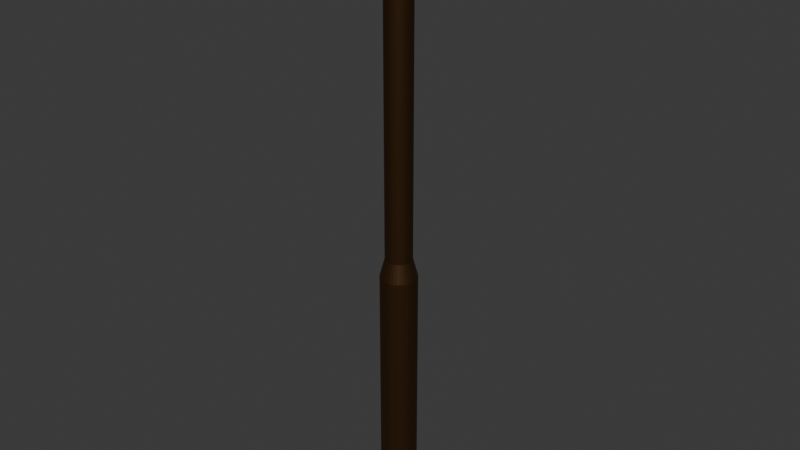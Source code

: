 # Source: blend.blend  (saved by Blender 4.2.66; exported with 4.5.12 LTS)
import bpy
from mathutils import Matrix  # noqa: F401  (used for matrix-valued properties, if any)

bpy.ops.wm.read_factory_settings(use_empty=True)
scene = bpy.context.scene
scene.name = 'Scene'

# ---- collections
col_collection = bpy.data.collections.new('Collection'); scene.collection.children.link(col_collection)

# ---- materials (node trees are filled in below, after node groups)
mat_main = bpy.data.materials.new('main')
mat_main.alpha_threshold = 0.0
mat_main.use_transparent_shadow = False
mat_main.roughness = 0.5
mat_main.line_color = (0.0, 0.0, 0.0, 1.0)
mat_white = bpy.data.materials.new('white')

# ---- material node trees
mat_main.use_nodes = True; mat_main.node_tree.nodes.clear()
_N = mat_main.node_tree.nodes; _L = mat_main.node_tree.links
n0 = _N.new('ShaderNodeOutputMaterial'); n0.name = 'Material Output'; n0.location = (300, 300)
n1 = _N.new('ShaderNodeBsdfPrincipled'); n1.name = 'Principled BSDF'; n1.location = (10, 300)
n1.inputs[0].default_value = (0.063, 0.02929, 0.009344, 1.0)
n1.inputs[1].default_value = 0.7
n1.inputs[3].default_value = 1.45
_L.new(n1.outputs[0], n0.inputs[0])
n0.is_active_output = True
mat_white.use_nodes = True; mat_white.node_tree.nodes.clear()
_N = mat_white.node_tree.nodes; _L = mat_white.node_tree.links
n0 = _N.new('ShaderNodeBsdfPrincipled'); n0.name = 'Principled BSDF'; n0.location = (10, 300)
n0.inputs[0].default_value = (1.0, 1.0, 1.0, 1.0)
n0.inputs[1].default_value = 1.0
n0.inputs[2].default_value = 1.0
n1 = _N.new('ShaderNodeOutputMaterial'); n1.name = 'Material Output'; n1.location = (300, 300)
_L.new(n0.outputs[0], n1.inputs[0])
n1.is_active_output = True

# ---- world
world_world = bpy.data.worlds.new('World'); scene.world = world_world
world_world.use_nodes = True; world_world.node_tree.nodes.clear()
_N = world_world.node_tree.nodes; _L = world_world.node_tree.links
n0 = _N.new('ShaderNodeOutputWorld'); n0.name = 'World Output'; n0.location = (300, 300)
n1 = _N.new('ShaderNodeBackground'); n1.name = 'Background'; n1.location = (10, 300)
n1.inputs[0].default_value = (0.05088, 0.05088, 0.05088, 1.0)
_L.new(n1.outputs[0], n0.inputs[0])
n0.is_active_output = True
world_world.color = (0.05088, 0.05088, 0.05088)
world_world.sun_shadow_jitter_overblur = 0.0

# ---- meshes
me_cylinder_001 = bpy.data.meshes.new('Cylinder.001')
me_cylinder_001.from_pydata([(-0.05103, 2.274, -1.509), (-0.05103, 0.9789, 0.491), (0.3967, 2.23, -1.509), (0.1441, 0.9597, 0.491), (0.8272, 2.099, -1.509), (0.3317, 0.9027, 0.491), (1.224, 1.887, -1.509), (0.5045, 0.8103, 0.491), (1.572, 1.602, -1.509), (0.6561, 0.686, 0.491), (1.857, 1.254, -1.509), (0.7804, 0.5344, 0.491), (2.069, 0.8571, -1.509), (0.8729, 0.3615, 0.491), (2.2, 0.4266, -1.509), (0.9298, 0.174, 0.491), (2.244, -0.02114, -1.509), (0.949, -0.02114, 0.491), (2.2, -0.4689, -1.509), (0.9298, -0.2162, 0.491), (2.069, -0.8994, -1.509), (0.8729, -0.4038, 0.491), (1.857, -1.296, -1.509), (0.7804, -0.5767, 0.491), (1.572, -1.644, -1.509), (0.6561, -0.7282, 0.491), (1.224, -1.929, -1.509), (0.5045, -0.8526, 0.491), (0.8272, -2.141, -1.509), (0.3317, -0.945, 0.491), (0.3967, -2.272, -1.509), (0.1441, -1.002, 0.491), (-0.05103, -2.316, -1.509), (-0.05103, -1.021, 0.491), (-0.4987, -2.272, -1.509), (-0.2461, -1.002, 0.491), (-0.9293, -2.141, -1.509), (-0.4337, -0.945, 0.491), (-1.326, -1.929, -1.509), (-0.6066, -0.8526, 0.491), (-1.674, -1.644, -1.509), (-0.7581, -0.7282, 0.491), (-1.959, -1.296, -1.509), (-0.8825, -0.5767, 0.491), (-2.171, -0.8994, -1.509), (-0.9749, -0.4038, 0.491), (-2.302, -0.4689, -1.509), (-1.032, -0.2162, 0.491), (-2.346, -0.02114, -1.509), (-1.051, -0.02114, 0.491), (-2.302, 0.4266, -1.509), (-1.032, 0.174, 0.491), (-2.171, 0.8571, -1.509), (-0.9749, 0.3615, 0.491), (-1.959, 1.254, -1.509), (-0.8825, 0.5344, 0.491), (-1.674, 1.602, -1.509), (-0.7581, 0.686, 0.491), (-1.326, 1.887, -1.509), (-0.6066, 0.8103, 0.491), (-0.9293, 2.099, -1.509), (-0.4337, 0.9027, 0.491), (-0.4987, 2.23, -1.509), (-0.2461, 0.9597, 0.491), (-0.05103, 1.35, -1.373), (0.2165, 1.324, -1.373), (0.4737, 1.246, -1.373), (0.7107, 1.119, -1.373), (0.9185, 0.9484, -1.373), (1.089, 0.7406, -1.373), (1.216, 0.5035, -1.373), (1.294, 0.2463, -1.373), (1.32, -0.02114, -1.373), (1.294, -0.2886, -1.373), (1.216, -0.5458, -1.373), (1.089, -0.7829, -1.373), (0.9185, -0.9906, -1.373), (0.7107, -1.161, -1.373), (0.4737, -1.288, -1.373), (0.2165, -1.366, -1.373), (-0.05103, -1.392, -1.373), (-0.3185, -1.366, -1.373), (-0.5757, -1.288, -1.373), (-0.8128, -1.161, -1.373), (-1.021, -0.9906, -1.373), (-1.191, -0.7829, -1.373), (-1.318, -0.5458, -1.373), (-1.396, -0.2886, -1.373), (-1.422, -0.02114, -1.373), (-1.396, 0.2463, -1.373), (-1.318, 0.5035, -1.373), (-1.191, 0.7406, -1.373), (-1.021, 0.9484, -1.373), (-0.8128, 1.119, -1.373), (-0.5757, 1.246, -1.373), (-0.3185, 1.324, -1.373), (-0.05103, 1.35, -0.5609), (0.2165, 1.324, -0.5609), (0.4737, 1.246, -0.5609), (0.7107, 1.119, -0.5609), (0.9185, 0.9484, -0.5609), (1.089, 0.7406, -0.5609), (1.216, 0.5035, -0.5609), (1.294, 0.2463, -0.5609), (1.32, -0.02114, -0.5609), (1.294, -0.2886, -0.5609), (1.216, -0.5458, -0.5609), (1.089, -0.7829, -0.5609), (0.9185, -0.9906, -0.5609), (0.7107, -1.161, -0.5609), (0.4737, -1.288, -0.5609), (0.2165, -1.366, -0.5609), (-0.05103, -1.392, -0.5609), (-0.3185, -1.366, -0.5609), (-0.5757, -1.288, -0.5609), (-0.8128, -1.161, -0.5609), (-1.021, -0.9906, -0.5609), (-1.191, -0.7829, -0.5609), (-1.318, -0.5458, -0.5609), (-1.396, -0.2886, -0.5609), (-1.422, -0.02114, -0.5609), (-1.396, 0.2463, -0.5609), (-1.318, 0.5035, -0.5609), (-1.191, 0.7406, -0.5609), (-1.021, 0.9484, -0.5609), (-0.8128, 1.119, -0.5609), (-0.5757, 1.246, -0.5609), (-0.3185, 1.324, -0.5609), (-0.05103, 0.9789, -0.4912), (0.1441, 0.9597, -0.4912), (0.3317, 0.9027, -0.4912), (0.5045, 0.8103, -0.4912), (0.6561, 0.686, -0.4912), (0.7804, 0.5344, -0.4912), (0.8729, 0.3615, -0.4912), (0.9298, 0.174, -0.4912), (0.949, -0.02114, -0.4912), (0.9298, -0.2162, -0.4912), (0.8729, -0.4038, -0.4912), (0.7804, -0.5767, -0.4912), (0.6561, -0.7282, -0.4912), (0.5045, -0.8526, -0.4912), (0.3317, -0.945, -0.4912), (0.1441, -1.002, -0.4912), (-0.05103, -1.021, -0.4912), (-0.2461, -1.002, -0.4912), (-0.4337, -0.945, -0.4912), (-0.6066, -0.8526, -0.4912), (-0.7581, -0.7282, -0.4912), (-0.8825, -0.5767, -0.4912), (-0.9749, -0.4038, -0.4912), (-1.032, -0.2162, -0.4912), (-1.051, -0.02114, -0.4912), (-1.032, 0.174, -0.4912), (-0.9749, 0.3615, -0.4912), (-0.8825, 0.5344, -0.4912), (-0.7581, 0.686, -0.4912), (-0.6066, 0.8103, -0.4912), (-0.4337, 0.9027, -0.4912), (-0.2461, 0.9597, -0.4912), (0.02831, 3.712, 0.6313), (-2.588, 2.628, 0.6313), (-3.672, 0.01173, 0.6313), (-2.588, -2.604, 0.6313), (0.02831, -3.688, 0.6313), (2.645, -2.604, 0.6313), (3.728, 0.01173, 0.6313), (2.645, 2.628, 0.6313), (0.02831, 1.083, 0.7907), (-0.7294, 0.7694, 0.7907), (-1.043, 0.01173, 0.7907), (-0.7294, -0.746, 0.7907), (0.02831, -1.06, 0.7907), (0.786, -0.746, 0.7907), (1.1, 0.01173, 0.7907), (0.786, 0.7694, 0.7907), (-0.638, 1.62, 0.4826), (-1.58, 0.6781, 0.4826), (-1.58, -0.6546, 0.4826), (-0.638, -1.597, 0.4826), (0.6947, -1.597, 0.4826), (1.637, -0.6546, 0.4826), (1.637, 0.6781, 0.4826), (0.6947, 1.62, 0.4826)], [], [(128, 1, 3, 129), (129, 3, 5, 130), (130, 5, 7, 131), (131, 7, 9, 132), (132, 9, 11, 133), (133, 11, 13, 134), (134, 13, 15, 135), (135, 15, 17, 136), (136, 17, 19, 137), (137, 19, 21, 138), (138, 21, 23, 139), (139, 23, 25, 140), (140, 25, 27, 141), (141, 27, 29, 142), (142, 29, 31, 143), (143, 31, 33, 144), (144, 33, 35, 145), (145, 35, 37, 146), (146, 37, 39, 147), (147, 39, 41, 148), (148, 41, 43, 149), (149, 43, 45, 150), (150, 45, 47, 151), (151, 47, 49, 152), (152, 49, 51, 153), (153, 51, 53, 154), (154, 53, 55, 155), (155, 55, 57, 156), (156, 57, 59, 157), (157, 59, 61, 158), (158, 61, 63, 159), (159, 63, 1, 128), (0, 2, 4, 6, 8, 10, 12, 14, 16, 18, 20, 22, 24, 26, 28, 30, 32, 34, 36, 38, 40, 42, 44, 46, 48, 50, 52, 54, 56, 58, 60, 62), (62, 95, 64, 0), (60, 94, 95, 62), (58, 93, 94, 60), (56, 92, 93, 58), (54, 91, 92, 56), (52, 90, 91, 54), (50, 89, 90, 52), (48, 88, 89, 50), (46, 87, 88, 48), (44, 86, 87, 46), (42, 85, 86, 44), (40, 84, 85, 42), (38, 83, 84, 40), (36, 82, 83, 38), (34, 81, 82, 36), (32, 80, 81, 34), (30, 79, 80, 32), (28, 78, 79, 30), (26, 77, 78, 28), (24, 76, 77, 26), (22, 75, 76, 24), (20, 74, 75, 22), (18, 73, 74, 20), (16, 72, 73, 18), (14, 71, 72, 16), (12, 70, 71, 14), (10, 69, 70, 12), (8, 68, 69, 10), (6, 67, 68, 8), (4, 66, 67, 6), (2, 65, 66, 4), (0, 64, 65, 2), (95, 127, 96, 64), (94, 126, 127, 95), (93, 125, 126, 94), (92, 124, 125, 93), (91, 123, 124, 92), (90, 122, 123, 91), (89, 121, 122, 90), (88, 120, 121, 89), (87, 119, 120, 88), (86, 118, 119, 87), (85, 117, 118, 86), (84, 116, 117, 85), (83, 115, 116, 84), (82, 114, 115, 83), (81, 113, 114, 82), (80, 112, 113, 81), (79, 111, 112, 80), (78, 110, 111, 79), (77, 109, 110, 78), (76, 108, 109, 77), (75, 107, 108, 76), (74, 106, 107, 75), (73, 105, 106, 74), (72, 104, 105, 73), (71, 103, 104, 72), (70, 102, 103, 71), (69, 101, 102, 70), (68, 100, 101, 69), (67, 99, 100, 68), (66, 98, 99, 67), (65, 97, 98, 66), (64, 96, 97, 65), (127, 159, 128, 96), (126, 158, 159, 127), (125, 157, 158, 126), (124, 156, 157, 125), (123, 155, 156, 124), (122, 154, 155, 123), (121, 153, 154, 122), (120, 152, 153, 121), (119, 151, 152, 120), (118, 150, 151, 119), (117, 149, 150, 118), (116, 148, 149, 117), (115, 147, 148, 116), (114, 146, 147, 115), (113, 145, 146, 114), (112, 144, 145, 113), (111, 143, 144, 112), (110, 142, 143, 111), (109, 141, 142, 110), (108, 140, 141, 109), (107, 139, 140, 108), (106, 138, 139, 107), (105, 137, 138, 106), (104, 136, 137, 105), (103, 135, 136, 104), (102, 134, 135, 103), (101, 133, 134, 102), (100, 132, 133, 101), (99, 131, 132, 100), (98, 130, 131, 99), (97, 129, 130, 98), (96, 128, 129, 97), (167, 166, 174, 175), (165, 164, 172, 173), (163, 162, 170, 171), (161, 160, 168, 169), (160, 167, 175, 168), (166, 165, 173, 174), (164, 163, 171, 172), (162, 161, 169, 170), (181, 165, 180), (181, 166, 182), (182, 167, 183), (176, 160, 183), (176, 161, 177), (177, 162, 178), (178, 163, 179), (179, 164, 180), (165, 180, 164), (166, 181, 165), (167, 182, 166), (160, 183, 167), (161, 176, 160), (162, 177, 161), (163, 178, 162), (164, 179, 163), (169, 168, 175, 174, 173, 172, 171, 170), (181, 180, 179, 178, 177, 176, 183, 182)])
me_cylinder_001.polygons.foreach_set('material_index', [0, 0, 0, 0, 0, 0, 0, 0, 0, 0, 0, 0, 0, 0, 0, 0, 0, 0, 0, 0, 0, 0, 0, 0, 0, 0, 0, 0, 0, 0, 0, 0, 0, 0, 0, 0, 0, 0, 0, 0, 0, 0, 0, 0, 0, 0, 0, 0, 0, 0, 0, 0, 0, 0, 0, 0, 0, 0, 0, 0, 0, 0, 0, 0, 0, 0, 0, 0, 0, 0, 0, 0, 0, 0, 0, 0, 0, 0, 0, 0, 0, 0, 0, 0, 0, 0, 0, 0, 0, 0, 0, 0, 0, 0, 0, 0, 0, 0, 0, 0, 0, 0, 0, 0, 0, 0, 0, 0, 0, 0, 0, 0, 0, 0, 0, 0, 0, 0, 0, 0, 0, 0, 0, 0, 0, 0, 0, 0, 0, 0, 0, 0, 0, 0, 0, 0, 0, 0, 0, 0, 0, 0, 0, 0, 0, 1, 1, 1, 1, 1, 1, 1, 1, 0, 0])
_uv = me_cylinder_001.uv_layers.new(name='UVMap')
_uv.uv.foreach_set('vector', [1.0, 0.7545, 1.0, 1.0, 0.9688, 1.0, 0.9688, 0.7545, 0.9688, 0.7545, 0.9688, 1.0, 0.9375, 1.0, 0.9375, 0.7545, 0.9375, 0.7545, 0.9375, 1.0, 0.9062, 1.0, 0.9062, 0.7545, 0.9062, 0.7545, 0.9062, 1.0, 0.875, 1.0, 0.875, 0.7545, 0.875, 0.7545, 0.875, 1.0, 0.8438, 1.0, 0.8438, 0.7545, 0.8438, 0.7545, 0.8438, 1.0, 0.8125, 1.0, 0.8125, 0.7545, 0.8125, 0.7545, 0.8125, 1.0, 0.7812, 1.0, 0.7812, 0.7545, 0.7812, 0.7545, 0.7812, 1.0, 0.75, 1.0, 0.75, 0.7545, 0.75, 0.7545, 0.75, 1.0, 0.7188, 1.0, 0.7188, 0.7545, 0.7188, 0.7545, 0.7188, 1.0, 0.6875, 1.0, 0.6875, 0.7545, 0.6875, 0.7545, 0.6875, 1.0, 0.6562, 1.0, 0.6562, 0.7545, 0.6562, 0.7545, 0.6562, 1.0, 0.625, 1.0, 0.625, 0.7545, 0.625, 0.7545, 0.625, 1.0, 0.5938, 1.0, 0.5938, 0.7545, 0.5938, 0.7545, 0.5938, 1.0, 0.5625, 1.0, 0.5625, 0.7545, 0.5625, 0.7545, 0.5625, 1.0, 0.5312, 1.0, 0.5312, 0.7545, 0.5312, 0.7545, 0.5312, 1.0, 0.5, 1.0, 0.5, 0.7545, 0.5, 0.7545, 0.5, 1.0, 0.4688, 1.0, 0.4688, 0.7545, 0.4688, 0.7545, 0.4688, 1.0, 0.4375, 1.0, 0.4375, 0.7545, 0.4375, 0.7545, 0.4375, 1.0, 0.4062, 1.0, 0.4062, 0.7545, 0.4062, 0.7545, 0.4062, 1.0, 0.375, 1.0, 0.375, 0.7545, 0.375, 0.7545, 0.375, 1.0, 0.3438, 1.0, 0.3438, 0.7545, 0.3438, 0.7545, 0.3438, 1.0, 0.3125, 1.0, 0.3125, 0.7545, 0.3125, 0.7545, 0.3125, 1.0, 0.2812, 1.0, 0.2812, 0.7545, 0.2812, 0.7545, 0.2812, 1.0, 0.25, 1.0, 0.25, 0.7545, 0.25, 0.7545, 0.25, 1.0, 0.2188, 1.0, 0.2188, 0.7545, 0.2188, 0.7545, 0.2188, 1.0, 0.1875, 1.0, 0.1875, 0.7545, 0.1875, 0.7545, 0.1875, 1.0, 0.1562, 1.0, 0.1562, 0.7545, 0.1562, 0.7545, 0.1562, 1.0, 0.125, 1.0, 0.125, 0.7545, 0.125, 0.7545, 0.125, 1.0, 0.09375, 1.0, 0.09375, 0.7545, 0.09375, 0.7545, 0.09375, 1.0, 0.0625, 1.0, 0.0625, 0.7545, 0.0625, 0.7545, 0.0625, 1.0, 0.03125, 1.0, 0.03125, 0.7545, 0.03125, 0.7545, 0.03125, 1.0, 0.0, 1.0, 0.0, 0.7545, 0.75, 0.49, 0.7968, 0.4854, 0.8418, 0.4717, 0.8833, 0.4496, 0.9197, 0.4197, 0.9496, 0.3833, 0.9717, 0.3418, 0.9854, 0.2968, 0.99, 0.25, 0.9854, 0.2032, 0.9717, 0.1582, 0.9496, 0.1167, 0.9197, 0.08029, 0.8833, 0.05045, 0.8418, 0.02827, 0.7968, 0.01461, 0.75, 0.01, 0.7032, 0.01461, 0.6582, 0.02827, 0.6167, 0.05045, 0.5803, 0.08029, 0.5504, 0.1167, 0.5283, 0.1582, 0.5146, 0.2032, 0.51, 0.25, 0.5146, 0.2968, 0.5283, 0.3418, 0.5504, 0.3833, 0.5803, 0.4197, 0.6167, 0.4496, 0.6582, 0.4717, 0.7032, 0.4854, 0.03125, 0.5, 0.03125, 0.5257, 0.0, 0.5257, 0.0, 0.5, 0.0625, 0.5, 0.0625, 0.5257, 0.03125, 0.5257, 0.03125, 0.5, 0.09375, 0.5, 0.09375, 0.5257, 0.0625, 0.5257, 0.0625, 0.5, 0.125, 0.5, 0.125, 0.5257, 0.09375, 0.5257, 0.09375, 0.5, 0.1562, 0.5, 0.1562, 0.5257, 0.125, 0.5257, 0.125, 0.5, 0.1875, 0.5, 0.1875, 0.5257, 0.1562, 0.5257, 0.1562, 0.5, 0.2188, 0.5, 0.2188, 0.5257, 0.1875, 0.5257, 0.1875, 0.5, 0.25, 0.5, 0.25, 0.5257, 0.2188, 0.5257, 0.2188, 0.5, 0.2812, 0.5, 0.2812, 0.5257, 0.25, 0.5257, 0.25, 0.5, 0.3125, 0.5, 0.3125, 0.5257, 0.2812, 0.5257, 0.2812, 0.5, 0.3438, 0.5, 0.3438, 0.5257, 0.3125, 0.5257, 0.3125, 0.5, 0.375, 0.5, 0.375, 0.5257, 0.3438, 0.5257, 0.3438, 0.5, 0.4062, 0.5, 0.4062, 0.5257, 0.375, 0.5257, 0.375, 0.5, 0.4375, 0.5, 0.4375, 0.5257, 0.4062, 0.5257, 0.4062, 0.5, 0.4688, 0.5, 0.4688, 0.5257, 0.4375, 0.5257, 0.4375, 0.5, 0.5, 0.5, 0.5, 0.5257, 0.4688, 0.5257, 0.4688, 0.5, 0.5312, 0.5, 0.5312, 0.5257, 0.5, 0.5257, 0.5, 0.5, 0.5625, 0.5, 0.5625, 0.5257, 0.5312, 0.5257, 0.5312, 0.5, 0.5938, 0.5, 0.5938, 0.5257, 0.5625, 0.5257, 0.5625, 0.5, 0.625, 0.5, 0.625, 0.5257, 0.5938, 0.5257, 0.5938, 0.5, 0.6562, 0.5, 0.6562, 0.5257, 0.625, 0.5257, 0.625, 0.5, 0.6875, 0.5, 0.6875, 0.5257, 0.6562, 0.5257, 0.6562, 0.5, 0.7188, 0.5, 0.7188, 0.5257, 0.6875, 0.5257, 0.6875, 0.5, 0.75, 0.5, 0.75, 0.5257, 0.7188, 0.5257, 0.7188, 0.5, 0.7812, 0.5, 0.7812, 0.5257, 0.75, 0.5257, 0.75, 0.5, 0.8125, 0.5, 0.8125, 0.5257, 0.7812, 0.5257, 0.7812, 0.5, 0.8438, 0.5, 0.8438, 0.5257, 0.8125, 0.5257, 0.8125, 0.5, 0.875, 0.5, 0.875, 0.5257, 0.8438, 0.5257, 0.8438, 0.5, 0.9062, 0.5, 0.9062, 0.5257, 0.875, 0.5257, 0.875, 0.5, 0.9375, 0.5, 0.9375, 0.5257, 0.9062, 0.5257, 0.9062, 0.5, 0.9688, 0.5, 0.9688, 0.5257, 0.9375, 0.5257, 0.9375, 0.5, 1.0, 0.5, 1.0, 0.5257, 0.9688, 0.5257, 0.9688, 0.5, 0.03125, 0.5257, 0.03125, 0.7039, 0.0, 0.7039, 0.0, 0.5257, 0.0625, 0.5257, 0.0625, 0.7039, 0.03125, 0.7039, 0.03125, 0.5257, 0.09375, 0.5257, 0.09375, 0.7039, 0.0625, 0.7039, 0.0625, 0.5257, 0.125, 0.5257, 0.125, 0.7039, 0.09375, 0.7039, 0.09375, 0.5257, 0.1562, 0.5257, 0.1562, 0.7039, 0.125, 0.7039, 0.125, 0.5257, 0.1875, 0.5257, 0.1875, 0.7039, 0.1562, 0.7039, 0.1562, 0.5257, 0.2188, 0.5257, 0.2188, 0.7039, 0.1875, 0.7039, 0.1875, 0.5257, 0.25, 0.5257, 0.25, 0.7039, 0.2188, 0.7039, 0.2188, 0.5257, 0.2812, 0.5257, 0.2812, 0.7039, 0.25, 0.7039, 0.25, 0.5257, 0.3125, 0.5257, 0.3125, 0.7039, 0.2812, 0.7039, 0.2812, 0.5257, 0.3438, 0.5257, 0.3438, 0.7039, 0.3125, 0.7039, 0.3125, 0.5257, 0.375, 0.5257, 0.375, 0.7039, 0.3438, 0.7039, 0.3438, 0.5257, 0.4062, 0.5257, 0.4062, 0.7039, 0.375, 0.7039, 0.375, 0.5257, 0.4375, 0.5257, 0.4375, 0.7039, 0.4062, 0.7039, 0.4062, 0.5257, 0.4688, 0.5257, 0.4688, 0.7039, 0.4375, 0.7039, 0.4375, 0.5257, 0.5, 0.5257, 0.5, 0.7039, 0.4688, 0.7039, 0.4688, 0.5257, 0.5312, 0.5257, 0.5312, 0.7039, 0.5, 0.7039, 0.5, 0.5257, 0.5625, 0.5257, 0.5625, 0.7039, 0.5312, 0.7039, 0.5312, 0.5257, 0.5938, 0.5257, 0.5938, 0.7039, 0.5625, 0.7039, 0.5625, 0.5257, 0.625, 0.5257, 0.625, 0.7039, 0.5938, 0.7039, 0.5938, 0.5257, 0.6562, 0.5257, 0.6562, 0.7039, 0.625, 0.7039, 0.625, 0.5257, 0.6875, 0.5257, 0.6875, 0.7039, 0.6562, 0.7039, 0.6562, 0.5257, 0.7188, 0.5257, 0.7188, 0.7039, 0.6875, 0.7039, 0.6875, 0.5257, 0.75, 0.5257, 0.75, 0.7039, 0.7188, 0.7039, 0.7188, 0.5257, 0.7812, 0.5257, 0.7812, 0.7039, 0.75, 0.7039, 0.75, 0.5257, 0.8125, 0.5257, 0.8125, 0.7039, 0.7812, 0.7039, 0.7812, 0.5257, 0.8438, 0.5257, 0.8438, 0.7039, 0.8125, 0.7039, 0.8125, 0.5257, 0.875, 0.5257, 0.875, 0.7039, 0.8438, 0.7039, 0.8438, 0.5257, 0.9062, 0.5257, 0.9062, 0.7039, 0.875, 0.7039, 0.875, 0.5257, 0.9375, 0.5257, 0.9375, 0.7039, 0.9062, 0.7039, 0.9062, 0.5257, 0.9688, 0.5257, 0.9688, 0.7039, 0.9375, 0.7039, 0.9375, 0.5257, 1.0, 0.5257, 1.0, 0.7039, 0.9688, 0.7039, 0.9688, 0.5257, 0.03125, 0.7039, 0.03125, 0.7545, 0.0, 0.7545, 0.0, 0.7039, 0.0625, 0.7039, 0.0625, 0.7545, 0.03125, 0.7545, 0.03125, 0.7039, 0.09375, 0.7039, 0.09375, 0.7545, 0.0625, 0.7545, 0.0625, 0.7039, 0.125, 0.7039, 0.125, 0.7545, 0.09375, 0.7545, 0.09375, 0.7039, 0.1562, 0.7039, 0.1562, 0.7545, 0.125, 0.7545, 0.125, 0.7039, 0.1875, 0.7039, 0.1875, 0.7545, 0.1562, 0.7545, 0.1562, 0.7039, 0.2188, 0.7039, 0.2188, 0.7545, 0.1875, 0.7545, 0.1875, 0.7039, 0.25, 0.7039, 0.25, 0.7545, 0.2188, 0.7545, 0.2188, 0.7039, 0.2812, 0.7039, 0.2812, 0.7545, 0.25, 0.7545, 0.25, 0.7039, 0.3125, 0.7039, 0.3125, 0.7545, 0.2812, 0.7545, 0.2812, 0.7039, 0.3438, 0.7039, 0.3438, 0.7545, 0.3125, 0.7545, 0.3125, 0.7039, 0.375, 0.7039, 0.375, 0.7545, 0.3438, 0.7545, 0.3438, 0.7039, 0.4062, 0.7039, 0.4062, 0.7545, 0.375, 0.7545, 0.375, 0.7039, 0.4375, 0.7039, 0.4375, 0.7545, 0.4062, 0.7545, 0.4062, 0.7039, 0.4688, 0.7039, 0.4688, 0.7545, 0.4375, 0.7545, 0.4375, 0.7039, 0.5, 0.7039, 0.5, 0.7545, 0.4688, 0.7545, 0.4688, 0.7039, 0.5312, 0.7039, 0.5312, 0.7545, 0.5, 0.7545, 0.5, 0.7039, 0.5625, 0.7039, 0.5625, 0.7545, 0.5312, 0.7545, 0.5312, 0.7039, 0.5938, 0.7039, 0.5938, 0.7545, 0.5625, 0.7545, 0.5625, 0.7039, 0.625, 0.7039, 0.625, 0.7545, 0.5938, 0.7545, 0.5938, 0.7039, 0.6562, 0.7039, 0.6562, 0.7545, 0.625, 0.7545, 0.625, 0.7039, 0.6875, 0.7039, 0.6875, 0.7545, 0.6562, 0.7545, 0.6562, 0.7039, 0.7188, 0.7039, 0.7188, 0.7545, 0.6875, 0.7545, 0.6875, 0.7039, 0.75, 0.7039, 0.75, 0.7545, 0.7188, 0.7545, 0.7188, 0.7039, 0.7812, 0.7039, 0.7812, 0.7545, 0.75, 0.7545, 0.75, 0.7039, 0.8125, 0.7039, 0.8125, 0.7545, 0.7812, 0.7545, 0.7812, 0.7039, 0.8438, 0.7039, 0.8438, 0.7545, 0.8125, 0.7545, 0.8125, 0.7039, 0.875, 0.7039, 0.875, 0.7545, 0.8438, 0.7545, 0.8438, 0.7039, 0.9062, 0.7039, 0.9062, 0.7545, 0.875, 0.7545, 0.875, 0.7039, 0.9375, 0.7039, 0.9375, 0.7545, 0.9062, 0.7545, 0.9062, 0.7039, 0.9688, 0.7039, 0.9688, 0.7545, 0.9375, 0.7545, 0.9375, 0.7039, 1.0, 0.7039, 1.0, 0.7545, 0.9688, 0.7545, 0.9688, 0.7039, 0.0, 0.0, 0.0, 0.0, 0.0, 0.0, 0.0, 0.0, 0.0, 0.0, 0.0, 0.0, 0.0, 0.0, 0.0, 0.0, 0.0, 0.0, 0.0, 0.0, 0.0, 0.0, 0.0, 0.0, 0.0, 0.0, 0.0, 0.0, 0.0, 0.0, 0.0, 0.0, 0.0, 0.0, 0.0, 0.0, 0.0, 0.0, 0.0, 0.0, 0.0, 0.0, 0.0, 0.0, 0.0, 0.0, 0.0, 0.0, 0.0, 0.0, 0.0, 0.0, 0.0, 0.0, 0.0, 0.0, 0.0, 0.0, 0.0, 0.0, 0.0, 0.0, 0.0, 0.0, 0.0, 0.0, 0.0, 0.0, 0.0, 0.0, 0.0, 0.0, 0.0, 0.0, 0.0, 0.0, 0.0, 0.0, 0.0, 0.0, 0.0, 0.0, 0.0, 0.0, 0.0, 0.0, 0.0, 0.0, 0.0, 0.0, 0.0, 0.0, 0.0, 0.0, 0.0, 0.0, 0.0, 0.0, 0.0, 0.0, 0.0, 0.0, 0.0, 0.0, 0.0, 0.0, 0.0, 0.0, 0.0, 0.0, 0.0, 0.0, 0.0, 0.0, 0.0, 0.0, 0.0, 0.0, 0.0, 0.0, 0.0, 0.0, 0.0, 0.0, 0.0, 0.0, 0.0, 0.0, 0.0, 0.0, 0.0, 0.0, 0.0, 0.0, 0.0, 0.0, 0.0, 0.0, 0.0, 0.0, 0.0, 0.0, 0.0, 0.0, 0.0, 0.0, 0.0, 0.0, 0.0, 0.0, 0.0, 0.0, 0.0, 0.0, 0.0, 0.0, 0.0, 0.0, 0.0, 0.0, 0.0, 0.0, 0.0, 0.0, 0.0, 0.0, 0.0, 0.0, 0.0, 0.0, 0.0, 0.0, 0.0, 0.0, 0.0, 0.0, 0.0, 0.0, 0.0, 0.0, 0.0, 0.0, 0.0, 0.0, 0.0, 0.0, 0.0, 0.0, 0.0, 0.0, 0.0, 0.0])
me_cylinder_001.materials.append(mat_main)
me_cylinder_001.materials.append(mat_white)
me_cylinder_001.update()

# ---- objects
ob_cylinder_001 = bpy.data.objects.new('Cylinder.001', me_cylinder_001)

# ---- transforms, parenting, visibility, modifiers, constraints
ob_cylinder_001.location = (0.01017, 0.004212, 7.545)
ob_cylinder_001.scale = (0.25, 0.25, 5.0)

# ---- collection membership
col_collection.objects.link(ob_cylinder_001)

# ---- scene / render settings (as saved in the file)
scene.frame_start = 1; scene.frame_end = 250; scene.frame_set(1)
scene.render.engine = 'BLENDER_EEVEE_NEXT'
bpy.context.view_layer.update()

# ---- added for rendering (the .blend has no active camera and no usable light): camera, sun
cam_auto = bpy.data.cameras.new('AutoCamera')
cam_auto.lens = 50.0
cam_auto.sensor_width = 36.0
cam_auto.clip_end = 1000.0
ob_auto_camera = bpy.data.objects.new('AutoCamera', cam_auto)
scene.collection.objects.link(ob_auto_camera)
ob_auto_camera.location = (10.9278, -13.0856, 14.4777)
ob_auto_camera.rotation_euler = (1.09748, -7.21219e-08, 0.694738)
scene.camera = ob_auto_camera
light_auto_sun = bpy.data.lights.new('AutoSun', 'SUN')
light_auto_sun.energy = 3.0
light_auto_sun.angle = 0.0523599
ob_auto_sun = bpy.data.objects.new('AutoSun', light_auto_sun)
scene.collection.objects.link(ob_auto_sun)
ob_auto_sun.rotation_euler = (0.872665, 0.174533, 0.523599)
bpy.context.view_layer.update()
